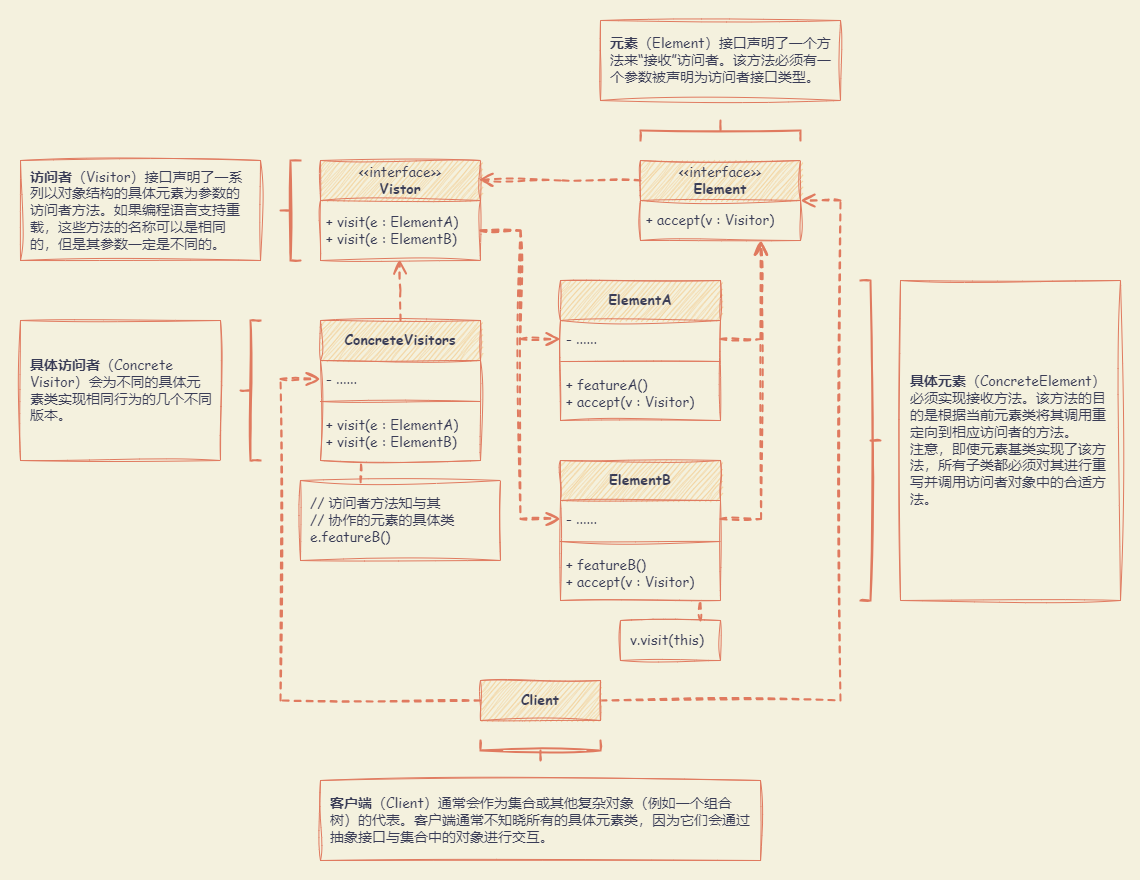

The diagram above was exported from draw.io. Its source (the exported page's mxGraphModel, read from the mxfile embedded in the PNG):
<mxGraphModel dx="2808" dy="1612" grid="1" gridSize="10" guides="1" tooltips="1" connect="1" arrows="1" fold="1" page="1" pageScale="1" pageWidth="827" pageHeight="1169" background="#F4F1DE" math="0" shadow="0">
  <root>
    <mxCell id="0" />
    <mxCell id="1" parent="0" />
    <mxCell id="NGpve0QDFKHuCuS1hutT-43" value="" style="rounded=0;whiteSpace=wrap;html=1;sketch=1;hachureGap=4;jiggle=2;curveFitting=1;strokeColor=none;fontFamily=Architects Daughter;fontSource=https%3A%2F%2Ffonts.googleapis.com%2Fcss%3Ffamily%3DArchitects%2BDaughter;fontSize=20;fontColor=#393C56;fillColor=none;" vertex="1" parent="1">
      <mxGeometry x="40" y="40" width="1140" height="880" as="geometry" />
    </mxCell>
    <mxCell id="NGpve0QDFKHuCuS1hutT-27" style="edgeStyle=orthogonalEdgeStyle;rounded=0;sketch=1;hachureGap=4;jiggle=2;curveFitting=1;orthogonalLoop=1;jettySize=auto;html=1;exitX=0.5;exitY=0;exitDx=0;exitDy=0;entryX=0.495;entryY=0.983;entryDx=0;entryDy=0;entryPerimeter=0;strokeColor=#E07A5F;fontFamily=Architects Daughter;fontSource=https%3A%2F%2Ffonts.googleapis.com%2Fcss%3Ffamily%3DArchitects%2BDaughter;fontSize=16;fontColor=#393C56;fillColor=#F2CC8F;strokeWidth=2;endArrow=open;endFill=0;dashed=1;endSize=10;startSize=10;" edge="1" parent="1" source="NGpve0QDFKHuCuS1hutT-1" target="NGpve0QDFKHuCuS1hutT-19">
      <mxGeometry relative="1" as="geometry" />
    </mxCell>
    <mxCell id="NGpve0QDFKHuCuS1hutT-1" value="ConcreteVisitors" style="swimlane;fontStyle=1;align=center;verticalAlign=middle;childLayout=stackLayout;horizontal=1;startSize=40;horizontalStack=0;resizeParent=1;resizeParentMax=0;resizeLast=0;collapsible=1;marginBottom=0;whiteSpace=wrap;html=1;sketch=1;hachureGap=4;jiggle=2;curveFitting=1;fontFamily=Comic Sans MS;fontSize=14;labelBackgroundColor=none;fillColor=#F2CC8F;strokeColor=#E07A5F;fontColor=#393C56;" vertex="1" parent="1">
      <mxGeometry x="360" y="360" width="160" height="140" as="geometry" />
    </mxCell>
    <mxCell id="NGpve0QDFKHuCuS1hutT-2" value="- ......" style="text;strokeColor=none;fillColor=none;align=left;verticalAlign=middle;spacingLeft=4;spacingRight=4;overflow=hidden;rotatable=0;points=[[0,0.5],[1,0.5]];portConstraint=eastwest;whiteSpace=wrap;html=1;fontSize=14;fontFamily=Comic Sans MS;labelBackgroundColor=none;fontColor=#393C56;" vertex="1" parent="NGpve0QDFKHuCuS1hutT-1">
      <mxGeometry y="40" width="160" height="37" as="geometry" />
    </mxCell>
    <mxCell id="NGpve0QDFKHuCuS1hutT-3" value="" style="line;strokeWidth=1;fillColor=none;align=left;verticalAlign=middle;spacingTop=-1;spacingLeft=3;spacingRight=3;rotatable=0;labelPosition=right;points=[];portConstraint=eastwest;strokeColor=#E07A5F;sketch=1;hachureGap=4;jiggle=2;curveFitting=1;fontFamily=Comic Sans MS;fontSize=14;labelBackgroundColor=none;fontColor=#393C56;" vertex="1" parent="NGpve0QDFKHuCuS1hutT-1">
      <mxGeometry y="77" width="160" height="8" as="geometry" />
    </mxCell>
    <mxCell id="NGpve0QDFKHuCuS1hutT-4" value="+ visit(e : ElementA)&lt;br&gt;+ visit(e : ElementB)" style="text;strokeColor=none;fillColor=none;align=left;verticalAlign=middle;spacingLeft=4;spacingRight=4;overflow=hidden;rotatable=0;points=[[0,0.5],[1,0.5]];portConstraint=eastwest;whiteSpace=wrap;html=1;fontSize=14;fontFamily=Comic Sans MS;labelBackgroundColor=none;fontColor=#393C56;" vertex="1" parent="NGpve0QDFKHuCuS1hutT-1">
      <mxGeometry y="85" width="160" height="55" as="geometry" />
    </mxCell>
    <mxCell id="NGpve0QDFKHuCuS1hutT-22" style="edgeStyle=orthogonalEdgeStyle;rounded=0;sketch=1;hachureGap=4;jiggle=2;curveFitting=1;orthogonalLoop=1;jettySize=auto;html=1;exitX=1;exitY=0.5;exitDx=0;exitDy=0;entryX=1;entryY=0.5;entryDx=0;entryDy=0;strokeColor=#E07A5F;fontFamily=Architects Daughter;fontSource=https%3A%2F%2Ffonts.googleapis.com%2Fcss%3Ffamily%3DArchitects%2BDaughter;fontSize=16;fontColor=#393C56;fillColor=#F2CC8F;strokeWidth=2;endArrow=open;endFill=0;dashed=1;endSize=10;startSize=10;" edge="1" parent="1" source="NGpve0QDFKHuCuS1hutT-5" target="NGpve0QDFKHuCuS1hutT-14">
      <mxGeometry relative="1" as="geometry">
        <Array as="points">
          <mxPoint x="880" y="740" />
          <mxPoint x="880" y="240" />
        </Array>
      </mxGeometry>
    </mxCell>
    <mxCell id="NGpve0QDFKHuCuS1hutT-28" style="edgeStyle=orthogonalEdgeStyle;rounded=0;sketch=1;hachureGap=4;jiggle=2;curveFitting=1;orthogonalLoop=1;jettySize=auto;html=1;exitX=0;exitY=0.5;exitDx=0;exitDy=0;entryX=0;entryY=0.5;entryDx=0;entryDy=0;strokeColor=#E07A5F;fontFamily=Architects Daughter;fontSource=https%3A%2F%2Ffonts.googleapis.com%2Fcss%3Ffamily%3DArchitects%2BDaughter;fontSize=16;fontColor=#393C56;fillColor=#F2CC8F;strokeWidth=2;endArrow=open;endFill=0;dashed=1;endSize=10;startSize=10;" edge="1" parent="1" source="NGpve0QDFKHuCuS1hutT-5" target="NGpve0QDFKHuCuS1hutT-2">
      <mxGeometry relative="1" as="geometry">
        <Array as="points">
          <mxPoint x="320" y="740" />
          <mxPoint x="320" y="418" />
        </Array>
      </mxGeometry>
    </mxCell>
    <mxCell id="NGpve0QDFKHuCuS1hutT-5" value="Client" style="html=1;whiteSpace=wrap;sketch=1;hachureGap=4;jiggle=2;curveFitting=1;fontFamily=Comic Sans MS;fontSize=14;labelBackgroundColor=none;fillColor=#F2CC8F;strokeColor=#E07A5F;fontColor=#393C56;fontStyle=1" vertex="1" parent="1">
      <mxGeometry x="520" y="720" width="120" height="40" as="geometry" />
    </mxCell>
    <mxCell id="NGpve0QDFKHuCuS1hutT-6" value="ElementA" style="swimlane;fontStyle=1;align=center;verticalAlign=middle;childLayout=stackLayout;horizontal=1;startSize=40;horizontalStack=0;resizeParent=1;resizeParentMax=0;resizeLast=0;collapsible=1;marginBottom=0;whiteSpace=wrap;html=1;sketch=1;hachureGap=4;jiggle=2;curveFitting=1;fontFamily=Comic Sans MS;fontSize=14;labelBackgroundColor=none;fillColor=#F2CC8F;strokeColor=#E07A5F;fontColor=#393C56;" vertex="1" parent="1">
      <mxGeometry x="600" y="320" width="160" height="140" as="geometry" />
    </mxCell>
    <mxCell id="NGpve0QDFKHuCuS1hutT-7" value="- ......" style="text;strokeColor=none;fillColor=none;align=left;verticalAlign=middle;spacingLeft=4;spacingRight=4;overflow=hidden;rotatable=0;points=[[0,0.5],[1,0.5]];portConstraint=eastwest;whiteSpace=wrap;html=1;fontSize=14;fontFamily=Comic Sans MS;labelBackgroundColor=none;fontColor=#393C56;" vertex="1" parent="NGpve0QDFKHuCuS1hutT-6">
      <mxGeometry y="40" width="160" height="37" as="geometry" />
    </mxCell>
    <mxCell id="NGpve0QDFKHuCuS1hutT-8" value="" style="line;strokeWidth=1;fillColor=none;align=left;verticalAlign=middle;spacingTop=-1;spacingLeft=3;spacingRight=3;rotatable=0;labelPosition=right;points=[];portConstraint=eastwest;strokeColor=#E07A5F;sketch=1;hachureGap=4;jiggle=2;curveFitting=1;fontFamily=Comic Sans MS;fontSize=14;labelBackgroundColor=none;fontColor=#393C56;" vertex="1" parent="NGpve0QDFKHuCuS1hutT-6">
      <mxGeometry y="77" width="160" height="8" as="geometry" />
    </mxCell>
    <mxCell id="NGpve0QDFKHuCuS1hutT-9" value="+ featureA()&lt;br&gt;+ accept(v : Visitor)" style="text;strokeColor=none;fillColor=none;align=left;verticalAlign=middle;spacingLeft=4;spacingRight=4;overflow=hidden;rotatable=0;points=[[0,0.5],[1,0.5]];portConstraint=eastwest;whiteSpace=wrap;html=1;fontSize=14;fontFamily=Comic Sans MS;labelBackgroundColor=none;fontColor=#393C56;" vertex="1" parent="NGpve0QDFKHuCuS1hutT-6">
      <mxGeometry y="85" width="160" height="55" as="geometry" />
    </mxCell>
    <mxCell id="NGpve0QDFKHuCuS1hutT-10" value="ElementB" style="swimlane;fontStyle=1;align=center;verticalAlign=middle;childLayout=stackLayout;horizontal=1;startSize=40;horizontalStack=0;resizeParent=1;resizeParentMax=0;resizeLast=0;collapsible=1;marginBottom=0;whiteSpace=wrap;html=1;sketch=1;hachureGap=4;jiggle=2;curveFitting=1;fontFamily=Comic Sans MS;fontSize=14;labelBackgroundColor=none;fillColor=#F2CC8F;strokeColor=#E07A5F;fontColor=#393C56;" vertex="1" parent="1">
      <mxGeometry x="600" y="500" width="160" height="140" as="geometry" />
    </mxCell>
    <mxCell id="NGpve0QDFKHuCuS1hutT-21" style="edgeStyle=orthogonalEdgeStyle;rounded=0;sketch=1;hachureGap=4;jiggle=2;curveFitting=1;orthogonalLoop=1;jettySize=auto;html=1;exitX=1;exitY=0.5;exitDx=0;exitDy=0;strokeColor=#E07A5F;fontFamily=Architects Daughter;fontSource=https%3A%2F%2Ffonts.googleapis.com%2Fcss%3Ffamily%3DArchitects%2BDaughter;fontSize=16;fontColor=#393C56;fillColor=#F2CC8F;strokeWidth=2;endArrow=open;endFill=0;dashed=1;endSize=10;startSize=10;" edge="1" parent="NGpve0QDFKHuCuS1hutT-10" source="NGpve0QDFKHuCuS1hutT-11">
      <mxGeometry relative="1" as="geometry">
        <mxPoint x="200" y="-220" as="targetPoint" />
      </mxGeometry>
    </mxCell>
    <mxCell id="NGpve0QDFKHuCuS1hutT-11" value="- ......" style="text;strokeColor=none;fillColor=none;align=left;verticalAlign=middle;spacingLeft=4;spacingRight=4;overflow=hidden;rotatable=0;points=[[0,0.5],[1,0.5]];portConstraint=eastwest;whiteSpace=wrap;html=1;fontSize=14;fontFamily=Comic Sans MS;labelBackgroundColor=none;fontColor=#393C56;" vertex="1" parent="NGpve0QDFKHuCuS1hutT-10">
      <mxGeometry y="40" width="160" height="37" as="geometry" />
    </mxCell>
    <mxCell id="NGpve0QDFKHuCuS1hutT-12" value="" style="line;strokeWidth=1;fillColor=none;align=left;verticalAlign=middle;spacingTop=-1;spacingLeft=3;spacingRight=3;rotatable=0;labelPosition=right;points=[];portConstraint=eastwest;strokeColor=#E07A5F;sketch=1;hachureGap=4;jiggle=2;curveFitting=1;fontFamily=Comic Sans MS;fontSize=14;labelBackgroundColor=none;fontColor=#393C56;" vertex="1" parent="NGpve0QDFKHuCuS1hutT-10">
      <mxGeometry y="77" width="160" height="8" as="geometry" />
    </mxCell>
    <mxCell id="NGpve0QDFKHuCuS1hutT-13" value="+ featureB()&lt;br&gt;+ accept(v : Visitor)" style="text;strokeColor=none;fillColor=none;align=left;verticalAlign=middle;spacingLeft=4;spacingRight=4;overflow=hidden;rotatable=0;points=[[0,0.5],[1,0.5]];portConstraint=eastwest;whiteSpace=wrap;html=1;fontSize=14;fontFamily=Comic Sans MS;labelBackgroundColor=none;fontColor=#393C56;" vertex="1" parent="NGpve0QDFKHuCuS1hutT-10">
      <mxGeometry y="85" width="160" height="55" as="geometry" />
    </mxCell>
    <mxCell id="NGpve0QDFKHuCuS1hutT-24" style="edgeStyle=orthogonalEdgeStyle;rounded=0;sketch=1;hachureGap=4;jiggle=2;curveFitting=1;orthogonalLoop=1;jettySize=auto;html=1;exitX=0;exitY=0.25;exitDx=0;exitDy=0;entryX=0.988;entryY=0.192;entryDx=0;entryDy=0;entryPerimeter=0;strokeColor=#E07A5F;fontFamily=Architects Daughter;fontSource=https%3A%2F%2Ffonts.googleapis.com%2Fcss%3Ffamily%3DArchitects%2BDaughter;fontSize=16;fontColor=#393C56;fillColor=#F2CC8F;strokeWidth=2;endArrow=open;endFill=0;dashed=1;endSize=10;startSize=10;" edge="1" parent="1" source="NGpve0QDFKHuCuS1hutT-14" target="NGpve0QDFKHuCuS1hutT-18">
      <mxGeometry relative="1" as="geometry" />
    </mxCell>
    <mxCell id="NGpve0QDFKHuCuS1hutT-14" value="&lt;span style=&quot;font-weight: normal;&quot;&gt;&amp;lt;&amp;lt;interface&amp;gt;&amp;gt;&lt;/span&gt;&lt;br&gt;Element" style="swimlane;fontStyle=1;align=center;verticalAlign=middle;childLayout=stackLayout;horizontal=1;startSize=40;horizontalStack=0;resizeParent=1;resizeParentMax=0;resizeLast=0;collapsible=1;marginBottom=0;whiteSpace=wrap;html=1;sketch=1;hachureGap=4;jiggle=2;curveFitting=1;fontFamily=Comic Sans MS;fontSize=14;labelBackgroundColor=none;fillColor=#F2CC8F;strokeColor=#E07A5F;fontColor=#393C56;" vertex="1" parent="1">
      <mxGeometry x="680" y="200" width="160" height="80" as="geometry" />
    </mxCell>
    <mxCell id="NGpve0QDFKHuCuS1hutT-17" value="+ accept(v : Visitor)" style="text;strokeColor=none;fillColor=none;align=left;verticalAlign=middle;spacingLeft=4;spacingRight=4;overflow=hidden;rotatable=0;points=[[0,0.5],[1,0.5]];portConstraint=eastwest;whiteSpace=wrap;html=1;fontSize=14;fontFamily=Comic Sans MS;labelBackgroundColor=none;fontColor=#393C56;" vertex="1" parent="NGpve0QDFKHuCuS1hutT-14">
      <mxGeometry y="40" width="160" height="40" as="geometry" />
    </mxCell>
    <mxCell id="NGpve0QDFKHuCuS1hutT-18" value="&lt;span style=&quot;font-weight: normal;&quot;&gt;&amp;lt;&amp;lt;interface&amp;gt;&amp;gt;&lt;/span&gt;&lt;br&gt;Vistor" style="swimlane;fontStyle=1;align=center;verticalAlign=middle;childLayout=stackLayout;horizontal=1;startSize=40;horizontalStack=0;resizeParent=1;resizeParentMax=0;resizeLast=0;collapsible=1;marginBottom=0;whiteSpace=wrap;html=1;sketch=1;hachureGap=4;jiggle=2;curveFitting=1;fontFamily=Comic Sans MS;fontSize=14;labelBackgroundColor=none;fillColor=#F2CC8F;strokeColor=#E07A5F;fontColor=#393C56;" vertex="1" parent="1">
      <mxGeometry x="360" y="200" width="160" height="100" as="geometry" />
    </mxCell>
    <mxCell id="NGpve0QDFKHuCuS1hutT-19" value="+ visit(e : ElementA)&lt;br style=&quot;border-color: var(--border-color);&quot;&gt;+ visit(e : ElementB)" style="text;strokeColor=none;fillColor=none;align=left;verticalAlign=middle;spacingLeft=4;spacingRight=4;overflow=hidden;rotatable=0;points=[[0,0.5],[1,0.5]];portConstraint=eastwest;whiteSpace=wrap;html=1;fontSize=14;fontFamily=Comic Sans MS;labelBackgroundColor=none;fontColor=#393C56;" vertex="1" parent="NGpve0QDFKHuCuS1hutT-18">
      <mxGeometry y="40" width="160" height="60" as="geometry" />
    </mxCell>
    <mxCell id="NGpve0QDFKHuCuS1hutT-20" style="edgeStyle=orthogonalEdgeStyle;rounded=0;sketch=1;hachureGap=4;jiggle=2;curveFitting=1;orthogonalLoop=1;jettySize=auto;html=1;exitX=1;exitY=0.5;exitDx=0;exitDy=0;entryX=0.755;entryY=1.004;entryDx=0;entryDy=0;entryPerimeter=0;strokeColor=#E07A5F;fontFamily=Architects Daughter;fontSource=https%3A%2F%2Ffonts.googleapis.com%2Fcss%3Ffamily%3DArchitects%2BDaughter;fontSize=16;fontColor=#393C56;fillColor=#F2CC8F;strokeWidth=2;endArrow=open;endFill=0;dashed=1;endSize=10;startSize=10;" edge="1" parent="1" source="NGpve0QDFKHuCuS1hutT-7" target="NGpve0QDFKHuCuS1hutT-17">
      <mxGeometry relative="1" as="geometry" />
    </mxCell>
    <mxCell id="NGpve0QDFKHuCuS1hutT-25" style="edgeStyle=orthogonalEdgeStyle;rounded=0;sketch=1;hachureGap=4;jiggle=2;curveFitting=1;orthogonalLoop=1;jettySize=auto;html=1;exitX=1;exitY=0.5;exitDx=0;exitDy=0;entryX=0;entryY=0.5;entryDx=0;entryDy=0;strokeColor=#E07A5F;fontFamily=Architects Daughter;fontSource=https%3A%2F%2Ffonts.googleapis.com%2Fcss%3Ffamily%3DArchitects%2BDaughter;fontSize=16;fontColor=#393C56;fillColor=#F2CC8F;strokeWidth=2;endArrow=open;endFill=0;dashed=1;endSize=10;startSize=10;" edge="1" parent="1" source="NGpve0QDFKHuCuS1hutT-19" target="NGpve0QDFKHuCuS1hutT-7">
      <mxGeometry relative="1" as="geometry" />
    </mxCell>
    <mxCell id="NGpve0QDFKHuCuS1hutT-26" style="edgeStyle=orthogonalEdgeStyle;rounded=0;sketch=1;hachureGap=4;jiggle=2;curveFitting=1;orthogonalLoop=1;jettySize=auto;html=1;exitX=1;exitY=0.5;exitDx=0;exitDy=0;entryX=0;entryY=0.5;entryDx=0;entryDy=0;strokeColor=#E07A5F;fontFamily=Architects Daughter;fontSource=https%3A%2F%2Ffonts.googleapis.com%2Fcss%3Ffamily%3DArchitects%2BDaughter;fontSize=16;fontColor=#393C56;fillColor=#F2CC8F;strokeWidth=2;endArrow=open;endFill=0;dashed=1;endSize=10;startSize=10;" edge="1" parent="1" source="NGpve0QDFKHuCuS1hutT-19" target="NGpve0QDFKHuCuS1hutT-11">
      <mxGeometry relative="1" as="geometry" />
    </mxCell>
    <mxCell id="NGpve0QDFKHuCuS1hutT-29" value="// 访问者方法知与其&lt;br&gt;// 协作的元素的具体类&lt;br&gt;e.featureB()" style="html=1;whiteSpace=wrap;sketch=1;hachureGap=4;jiggle=2;curveFitting=1;fontFamily=Comic Sans MS;fontSize=14;labelBackgroundColor=none;fillColor=none;strokeColor=#E07A5F;fontColor=#393C56;fontStyle=0;align=left;spacing=10;" vertex="1" parent="1">
      <mxGeometry x="340" y="520" width="200" height="80" as="geometry" />
    </mxCell>
    <mxCell id="NGpve0QDFKHuCuS1hutT-30" value="v.visit(this)" style="html=1;whiteSpace=wrap;sketch=1;hachureGap=4;jiggle=2;curveFitting=1;fontFamily=Comic Sans MS;fontSize=14;labelBackgroundColor=none;fillColor=none;strokeColor=#E07A5F;fontColor=#393C56;fontStyle=0;align=left;spacing=10;" vertex="1" parent="1">
      <mxGeometry x="660" y="660" width="100" height="40" as="geometry" />
    </mxCell>
    <mxCell id="NGpve0QDFKHuCuS1hutT-31" value="" style="endArrow=none;html=1;rounded=0;sketch=1;hachureGap=4;jiggle=2;curveFitting=1;strokeColor=#E07A5F;fontFamily=Architects Daughter;fontSource=https%3A%2F%2Ffonts.googleapis.com%2Fcss%3Ffamily%3DArchitects%2BDaughter;fontSize=16;fontColor=#393C56;fillColor=#F2CC8F;dashed=1;strokeWidth=2;exitX=0.301;exitY=0.023;exitDx=0;exitDy=0;exitPerimeter=0;" edge="1" parent="1" source="NGpve0QDFKHuCuS1hutT-29">
      <mxGeometry width="50" height="50" relative="1" as="geometry">
        <mxPoint x="350" y="550" as="sourcePoint" />
        <mxPoint x="400" y="500" as="targetPoint" />
      </mxGeometry>
    </mxCell>
    <mxCell id="NGpve0QDFKHuCuS1hutT-32" value="" style="endArrow=none;html=1;rounded=0;sketch=1;hachureGap=4;jiggle=2;curveFitting=1;strokeColor=#E07A5F;fontFamily=Architects Daughter;fontSource=https%3A%2F%2Ffonts.googleapis.com%2Fcss%3Ffamily%3DArchitects%2BDaughter;fontSize=16;fontColor=#393C56;fillColor=#F2CC8F;dashed=1;strokeWidth=2;exitX=0.301;exitY=0.023;exitDx=0;exitDy=0;exitPerimeter=0;" edge="1" parent="1">
      <mxGeometry width="50" height="50" relative="1" as="geometry">
        <mxPoint x="740" y="660" as="sourcePoint" />
        <mxPoint x="740" y="638" as="targetPoint" />
      </mxGeometry>
    </mxCell>
    <mxCell id="NGpve0QDFKHuCuS1hutT-33" value="" style="strokeWidth=2;html=1;shape=mxgraph.flowchart.annotation_2;align=left;labelPosition=right;pointerEvents=1;sketch=1;hachureGap=4;jiggle=2;curveFitting=1;strokeColor=#E07A5F;fontFamily=Architects Daughter;fontSource=https%3A%2F%2Ffonts.googleapis.com%2Fcss%3Ffamily%3DArchitects%2BDaughter;fontSize=20;fontColor=#393C56;fillColor=#F2CC8F;" vertex="1" parent="1">
      <mxGeometry x="320" y="200" width="20" height="100" as="geometry" />
    </mxCell>
    <mxCell id="NGpve0QDFKHuCuS1hutT-34" value="&lt;b&gt;访问者&lt;/b&gt;（Visitor）接口声明了一系列以对象结构的具体元素为参数的访问者方法。如果编程语言支持重载，这些方法的名称可以是相同的，但是其参数一定是不同的。" style="html=1;whiteSpace=wrap;sketch=1;hachureGap=4;jiggle=2;curveFitting=1;fontFamily=Comic Sans MS;fontSize=14;labelBackgroundColor=none;fillColor=none;strokeColor=#E07A5F;fontColor=#393C56;fontStyle=0;align=left;spacing=10;" vertex="1" parent="1">
      <mxGeometry x="60" y="200" width="240" height="100" as="geometry" />
    </mxCell>
    <mxCell id="NGpve0QDFKHuCuS1hutT-35" value="" style="strokeWidth=2;html=1;shape=mxgraph.flowchart.annotation_2;align=left;labelPosition=right;pointerEvents=1;sketch=1;hachureGap=4;jiggle=2;curveFitting=1;strokeColor=#E07A5F;fontFamily=Architects Daughter;fontSource=https%3A%2F%2Ffonts.googleapis.com%2Fcss%3Ffamily%3DArchitects%2BDaughter;fontSize=20;fontColor=#393C56;fillColor=#F2CC8F;" vertex="1" parent="1">
      <mxGeometry x="280" y="360" width="20" height="140" as="geometry" />
    </mxCell>
    <mxCell id="NGpve0QDFKHuCuS1hutT-36" value="&lt;b&gt;具体访问者&lt;/b&gt;（Concrete Visitor）会为不同的具体元素类实现相同行为的几个不同版本。" style="html=1;whiteSpace=wrap;sketch=1;hachureGap=4;jiggle=2;curveFitting=1;fontFamily=Comic Sans MS;fontSize=14;labelBackgroundColor=none;fillColor=none;strokeColor=#E07A5F;fontColor=#393C56;fontStyle=0;align=left;spacing=10;" vertex="1" parent="1">
      <mxGeometry x="60" y="360" width="200" height="140" as="geometry" />
    </mxCell>
    <mxCell id="NGpve0QDFKHuCuS1hutT-37" value="" style="strokeWidth=2;html=1;shape=mxgraph.flowchart.annotation_2;align=left;labelPosition=right;pointerEvents=1;sketch=1;hachureGap=4;jiggle=2;curveFitting=1;strokeColor=#E07A5F;fontFamily=Architects Daughter;fontSource=https%3A%2F%2Ffonts.googleapis.com%2Fcss%3Ffamily%3DArchitects%2BDaughter;fontSize=20;fontColor=#393C56;fillColor=#F2CC8F;direction=south;" vertex="1" parent="1">
      <mxGeometry x="680" y="160" width="160" height="20" as="geometry" />
    </mxCell>
    <mxCell id="NGpve0QDFKHuCuS1hutT-38" value="&lt;b&gt;元素&lt;/b&gt;（Element）接口声明了一个方法来“接收”访问者。该方法必须有一个参数被声明为访问者接口类型。" style="html=1;whiteSpace=wrap;sketch=1;hachureGap=4;jiggle=2;curveFitting=1;fontFamily=Comic Sans MS;fontSize=14;labelBackgroundColor=none;fillColor=none;strokeColor=#E07A5F;fontColor=#393C56;fontStyle=0;align=left;spacing=10;" vertex="1" parent="1">
      <mxGeometry x="640" y="60" width="240" height="80" as="geometry" />
    </mxCell>
    <mxCell id="NGpve0QDFKHuCuS1hutT-39" value="" style="strokeWidth=2;html=1;shape=mxgraph.flowchart.annotation_2;align=left;labelPosition=right;pointerEvents=1;sketch=1;hachureGap=4;jiggle=2;curveFitting=1;strokeColor=#E07A5F;fontFamily=Architects Daughter;fontSource=https%3A%2F%2Ffonts.googleapis.com%2Fcss%3Ffamily%3DArchitects%2BDaughter;fontSize=20;fontColor=#393C56;fillColor=#F2CC8F;direction=north;" vertex="1" parent="1">
      <mxGeometry x="520" y="780" width="120" height="20" as="geometry" />
    </mxCell>
    <mxCell id="NGpve0QDFKHuCuS1hutT-40" value="&lt;b&gt;客户端&lt;/b&gt;（Client）通常会作为集合或其他复杂对象（例如一个组合树）的代表。客户端通常不知晓所有的具体元素类，因为它们会通过抽象接口与集合中的对象进行交互。" style="html=1;whiteSpace=wrap;sketch=1;hachureGap=4;jiggle=2;curveFitting=1;fontFamily=Comic Sans MS;fontSize=14;labelBackgroundColor=none;fillColor=none;strokeColor=#E07A5F;fontColor=#393C56;fontStyle=0;align=left;spacing=10;" vertex="1" parent="1">
      <mxGeometry x="360" y="820" width="440" height="80" as="geometry" />
    </mxCell>
    <mxCell id="NGpve0QDFKHuCuS1hutT-41" value="" style="strokeWidth=2;html=1;shape=mxgraph.flowchart.annotation_2;align=left;labelPosition=right;pointerEvents=1;sketch=1;hachureGap=4;jiggle=2;curveFitting=1;strokeColor=#E07A5F;fontFamily=Architects Daughter;fontSource=https%3A%2F%2Ffonts.googleapis.com%2Fcss%3Ffamily%3DArchitects%2BDaughter;fontSize=20;fontColor=#393C56;fillColor=#F2CC8F;direction=west;" vertex="1" parent="1">
      <mxGeometry x="900" y="320" width="20" height="320" as="geometry" />
    </mxCell>
    <mxCell id="NGpve0QDFKHuCuS1hutT-42" value="&lt;b&gt;具体元素&lt;/b&gt;（ConcreteElement）必须实现接收方法。该方法的目的是根据当前元素类将其调用重定向到相应访问者的方法。&lt;br&gt;注意，即使元素基类实现了该方法，所有子类都必须对其进行重写并调用访问者对象中的合适方法。" style="html=1;whiteSpace=wrap;sketch=1;hachureGap=4;jiggle=2;curveFitting=1;fontFamily=Comic Sans MS;fontSize=14;labelBackgroundColor=none;fillColor=none;strokeColor=#E07A5F;fontColor=#393C56;fontStyle=0;align=left;spacing=10;" vertex="1" parent="1">
      <mxGeometry x="940" y="320" width="220" height="320" as="geometry" />
    </mxCell>
  </root>
</mxGraphModel>